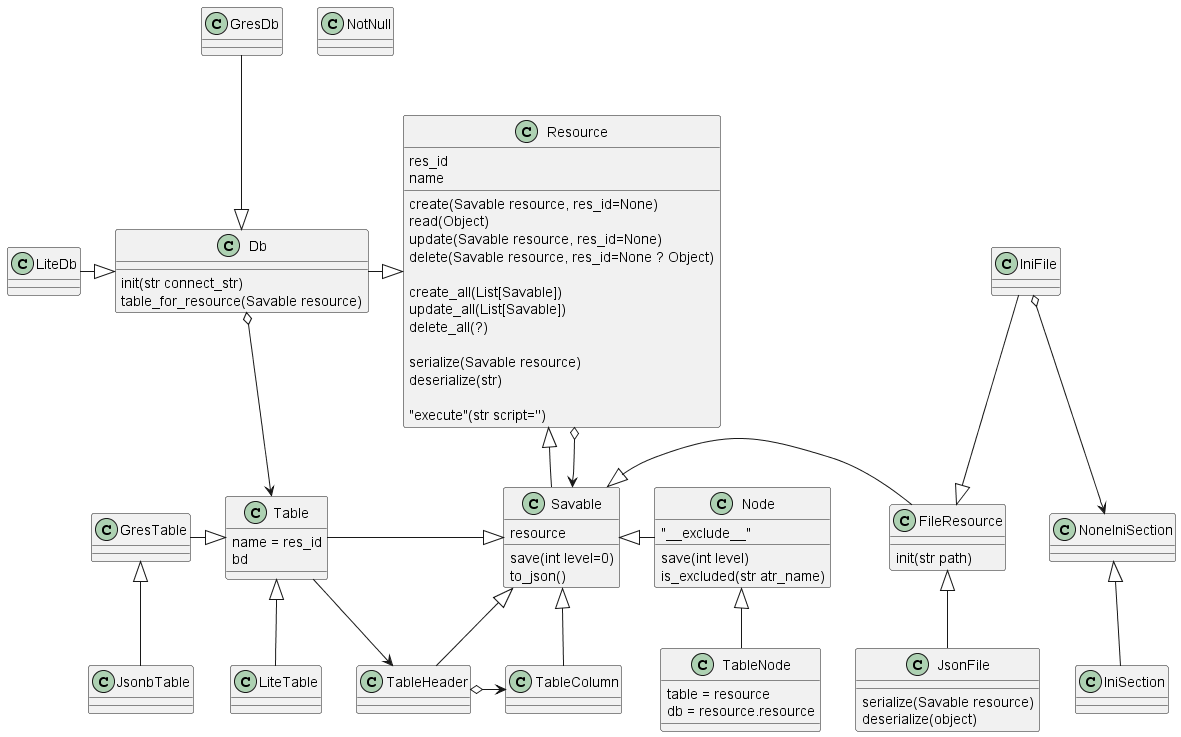

The diagram above was rendered by PlantUML. Its source (embedded in the PNG):
@startuml
class Resource{    
    create(Savable resource, res_id=None)
    read(Object)
    update(Savable resource, res_id=None)
    delete(Savable resource, res_id=None ? Object)

    create_all(List[Savable])
    update_all(List[Savable])
    delete_all(?)

    serialize(Savable resource)
    deserialize(str)
    
    "execute"(str script='')
    res_id
    name
}


class Db{
    init(str connect_str)
    table_for_resource(Savable resource)
}

class GresDb{}
class LiteDb{}

class Savable{    
    resource
    save(int level=0)
    to_json()
}

class Table{
    name = res_id
    bd
}

class GresTable{}
class JsonbTable{}
class LiteTable{}

class TableHeader{}
class TableColumn{}
class NotNull{}

class FileResource{
    init(str path)
}

class IniFile{}
class IniSection{}
class NoneIniSection{}
class JsonFile{
    serialize(Savable resource)
    deserialize(object)
}

class Node{
    "__exclude__"
    save(int level)
    is_excluded(str atr_name)
}

class TableNode{
    table = resource
    db = resource.resource
}



Resource <|-left- Db
    Db <|-up- GresDb
    Db <|-left- LiteDb
    Db o-down-> Table
Resource <|-- Savable
Resource o--> Savable
    Savable <|-right- FileResource
        FileResource <|-up- IniFile
            IniFile o--> NoneIniSection
                NoneIniSection <|-- IniSection
        FileResource <|-- JsonFile
    Savable <|-left- Table
        Table <|-left- GresTable
            GresTable <|-- JsonbTable
        Table <|-- LiteTable
        Table --> TableHeader
    Savable <|-right- Node
        Node <|-- TableNode
    Savable <|-- TableHeader
        TableHeader o-right-> TableColumn
    Savable <|-- TableColumn
@enduml